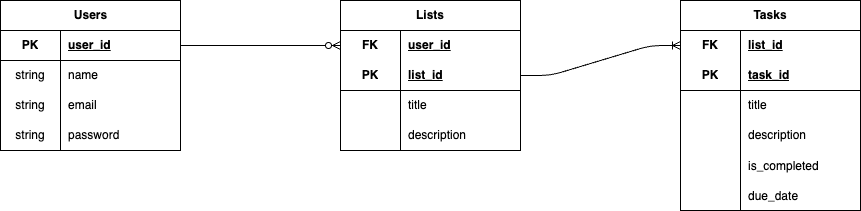

The diagram above was exported from draw.io. Its source (the exported page's mxGraphModel, read from the mxfile embedded in the PNG):
<mxGraphModel dx="1043" dy="961" grid="1" gridSize="10" guides="1" tooltips="1" connect="1" arrows="1" fold="1" page="1" pageScale="1" pageWidth="850" pageHeight="1100" math="0" shadow="0">
  <root>
    <mxCell id="0" />
    <mxCell id="1" parent="0" />
    <mxCell id="15" value="Users" style="shape=table;startSize=30;container=1;collapsible=1;childLayout=tableLayout;fixedRows=1;rowLines=0;fontStyle=1;align=center;resizeLast=1;html=1;" parent="1" vertex="1">
      <mxGeometry x="100" y="400" width="180" height="150" as="geometry" />
    </mxCell>
    <mxCell id="16" value="" style="shape=tableRow;horizontal=0;startSize=0;swimlaneHead=0;swimlaneBody=0;fillColor=none;collapsible=0;dropTarget=0;points=[[0,0.5],[1,0.5]];portConstraint=eastwest;top=0;left=0;right=0;bottom=1;" parent="15" vertex="1">
      <mxGeometry y="30" width="180" height="30" as="geometry" />
    </mxCell>
    <mxCell id="17" value="PK" style="shape=partialRectangle;connectable=0;fillColor=none;top=0;left=0;bottom=0;right=0;fontStyle=1;overflow=hidden;whiteSpace=wrap;html=1;" parent="16" vertex="1">
      <mxGeometry width="60" height="30" as="geometry">
        <mxRectangle width="60" height="30" as="alternateBounds" />
      </mxGeometry>
    </mxCell>
    <mxCell id="18" value="user_id" style="shape=partialRectangle;connectable=0;fillColor=none;top=0;left=0;bottom=0;right=0;align=left;spacingLeft=6;fontStyle=5;overflow=hidden;whiteSpace=wrap;html=1;" parent="16" vertex="1">
      <mxGeometry x="60" width="120" height="30" as="geometry">
        <mxRectangle width="120" height="30" as="alternateBounds" />
      </mxGeometry>
    </mxCell>
    <mxCell id="19" value="" style="shape=tableRow;horizontal=0;startSize=0;swimlaneHead=0;swimlaneBody=0;fillColor=none;collapsible=0;dropTarget=0;points=[[0,0.5],[1,0.5]];portConstraint=eastwest;top=0;left=0;right=0;bottom=0;" parent="15" vertex="1">
      <mxGeometry y="60" width="180" height="30" as="geometry" />
    </mxCell>
    <mxCell id="20" value="string" style="shape=partialRectangle;connectable=0;fillColor=none;top=0;left=0;bottom=0;right=0;editable=1;overflow=hidden;whiteSpace=wrap;html=1;" parent="19" vertex="1">
      <mxGeometry width="60" height="30" as="geometry">
        <mxRectangle width="60" height="30" as="alternateBounds" />
      </mxGeometry>
    </mxCell>
    <mxCell id="21" value="name" style="shape=partialRectangle;connectable=0;fillColor=none;top=0;left=0;bottom=0;right=0;align=left;spacingLeft=6;overflow=hidden;whiteSpace=wrap;html=1;" parent="19" vertex="1">
      <mxGeometry x="60" width="120" height="30" as="geometry">
        <mxRectangle width="120" height="30" as="alternateBounds" />
      </mxGeometry>
    </mxCell>
    <mxCell id="22" value="" style="shape=tableRow;horizontal=0;startSize=0;swimlaneHead=0;swimlaneBody=0;fillColor=none;collapsible=0;dropTarget=0;points=[[0,0.5],[1,0.5]];portConstraint=eastwest;top=0;left=0;right=0;bottom=0;" parent="15" vertex="1">
      <mxGeometry y="90" width="180" height="30" as="geometry" />
    </mxCell>
    <mxCell id="23" value="&lt;span style=&quot;color: rgb(0, 0, 0);&quot;&gt;string&lt;/span&gt;" style="shape=partialRectangle;connectable=0;fillColor=none;top=0;left=0;bottom=0;right=0;editable=1;overflow=hidden;whiteSpace=wrap;html=1;" parent="22" vertex="1">
      <mxGeometry width="60" height="30" as="geometry">
        <mxRectangle width="60" height="30" as="alternateBounds" />
      </mxGeometry>
    </mxCell>
    <mxCell id="24" value="email" style="shape=partialRectangle;connectable=0;fillColor=none;top=0;left=0;bottom=0;right=0;align=left;spacingLeft=6;overflow=hidden;whiteSpace=wrap;html=1;" parent="22" vertex="1">
      <mxGeometry x="60" width="120" height="30" as="geometry">
        <mxRectangle width="120" height="30" as="alternateBounds" />
      </mxGeometry>
    </mxCell>
    <mxCell id="25" value="" style="shape=tableRow;horizontal=0;startSize=0;swimlaneHead=0;swimlaneBody=0;fillColor=none;collapsible=0;dropTarget=0;points=[[0,0.5],[1,0.5]];portConstraint=eastwest;top=0;left=0;right=0;bottom=0;" parent="15" vertex="1">
      <mxGeometry y="120" width="180" height="30" as="geometry" />
    </mxCell>
    <mxCell id="26" value="&lt;span style=&quot;color: rgb(0, 0, 0);&quot;&gt;string&lt;/span&gt;" style="shape=partialRectangle;connectable=0;fillColor=none;top=0;left=0;bottom=0;right=0;editable=1;overflow=hidden;whiteSpace=wrap;html=1;" parent="25" vertex="1">
      <mxGeometry width="60" height="30" as="geometry">
        <mxRectangle width="60" height="30" as="alternateBounds" />
      </mxGeometry>
    </mxCell>
    <mxCell id="27" value="password" style="shape=partialRectangle;connectable=0;fillColor=none;top=0;left=0;bottom=0;right=0;align=left;spacingLeft=6;overflow=hidden;whiteSpace=wrap;html=1;" parent="25" vertex="1">
      <mxGeometry x="60" width="120" height="30" as="geometry">
        <mxRectangle width="120" height="30" as="alternateBounds" />
      </mxGeometry>
    </mxCell>
    <mxCell id="28" value="Lists" style="shape=table;startSize=30;container=1;collapsible=1;childLayout=tableLayout;fixedRows=1;rowLines=0;fontStyle=1;align=center;resizeLast=1;html=1;whiteSpace=wrap;" parent="1" vertex="1">
      <mxGeometry x="440" y="400" width="180" height="150" as="geometry" />
    </mxCell>
    <mxCell id="29" value="" style="shape=tableRow;horizontal=0;startSize=0;swimlaneHead=0;swimlaneBody=0;fillColor=none;collapsible=0;dropTarget=0;points=[[0,0.5],[1,0.5]];portConstraint=eastwest;top=0;left=0;right=0;bottom=0;html=1;" parent="28" vertex="1">
      <mxGeometry y="30" width="180" height="30" as="geometry" />
    </mxCell>
    <mxCell id="30" value="FK" style="shape=partialRectangle;connectable=0;fillColor=none;top=0;left=0;bottom=0;right=0;fontStyle=1;overflow=hidden;html=1;whiteSpace=wrap;" parent="29" vertex="1">
      <mxGeometry width="60" height="30" as="geometry">
        <mxRectangle width="60" height="30" as="alternateBounds" />
      </mxGeometry>
    </mxCell>
    <mxCell id="31" value="user_id" style="shape=partialRectangle;connectable=0;fillColor=none;top=0;left=0;bottom=0;right=0;align=left;spacingLeft=6;fontStyle=5;overflow=hidden;html=1;whiteSpace=wrap;" parent="29" vertex="1">
      <mxGeometry x="60" width="120" height="30" as="geometry">
        <mxRectangle width="120" height="30" as="alternateBounds" />
      </mxGeometry>
    </mxCell>
    <mxCell id="32" value="" style="shape=tableRow;horizontal=0;startSize=0;swimlaneHead=0;swimlaneBody=0;fillColor=none;collapsible=0;dropTarget=0;points=[[0,0.5],[1,0.5]];portConstraint=eastwest;top=0;left=0;right=0;bottom=1;html=1;" parent="28" vertex="1">
      <mxGeometry y="60" width="180" height="30" as="geometry" />
    </mxCell>
    <mxCell id="33" value="PK" style="shape=partialRectangle;connectable=0;fillColor=none;top=0;left=0;bottom=0;right=0;fontStyle=1;overflow=hidden;html=1;whiteSpace=wrap;" parent="32" vertex="1">
      <mxGeometry width="60" height="30" as="geometry">
        <mxRectangle width="60" height="30" as="alternateBounds" />
      </mxGeometry>
    </mxCell>
    <mxCell id="34" value="list_id" style="shape=partialRectangle;connectable=0;fillColor=none;top=0;left=0;bottom=0;right=0;align=left;spacingLeft=6;fontStyle=5;overflow=hidden;html=1;whiteSpace=wrap;" parent="32" vertex="1">
      <mxGeometry x="60" width="120" height="30" as="geometry">
        <mxRectangle width="120" height="30" as="alternateBounds" />
      </mxGeometry>
    </mxCell>
    <mxCell id="35" value="" style="shape=tableRow;horizontal=0;startSize=0;swimlaneHead=0;swimlaneBody=0;fillColor=none;collapsible=0;dropTarget=0;points=[[0,0.5],[1,0.5]];portConstraint=eastwest;top=0;left=0;right=0;bottom=0;html=1;" parent="28" vertex="1">
      <mxGeometry y="90" width="180" height="30" as="geometry" />
    </mxCell>
    <mxCell id="36" value="" style="shape=partialRectangle;connectable=0;fillColor=none;top=0;left=0;bottom=0;right=0;editable=1;overflow=hidden;html=1;whiteSpace=wrap;" parent="35" vertex="1">
      <mxGeometry width="60" height="30" as="geometry">
        <mxRectangle width="60" height="30" as="alternateBounds" />
      </mxGeometry>
    </mxCell>
    <mxCell id="37" value="title" style="shape=partialRectangle;connectable=0;fillColor=none;top=0;left=0;bottom=0;right=0;align=left;spacingLeft=6;overflow=hidden;html=1;whiteSpace=wrap;" parent="35" vertex="1">
      <mxGeometry x="60" width="120" height="30" as="geometry">
        <mxRectangle width="120" height="30" as="alternateBounds" />
      </mxGeometry>
    </mxCell>
    <mxCell id="38" value="" style="shape=tableRow;horizontal=0;startSize=0;swimlaneHead=0;swimlaneBody=0;fillColor=none;collapsible=0;dropTarget=0;points=[[0,0.5],[1,0.5]];portConstraint=eastwest;top=0;left=0;right=0;bottom=0;html=1;" parent="28" vertex="1">
      <mxGeometry y="120" width="180" height="30" as="geometry" />
    </mxCell>
    <mxCell id="39" value="" style="shape=partialRectangle;connectable=0;fillColor=none;top=0;left=0;bottom=0;right=0;editable=1;overflow=hidden;html=1;whiteSpace=wrap;" parent="38" vertex="1">
      <mxGeometry width="60" height="30" as="geometry">
        <mxRectangle width="60" height="30" as="alternateBounds" />
      </mxGeometry>
    </mxCell>
    <mxCell id="40" value="description" style="shape=partialRectangle;connectable=0;fillColor=none;top=0;left=0;bottom=0;right=0;align=left;spacingLeft=6;overflow=hidden;html=1;whiteSpace=wrap;" parent="38" vertex="1">
      <mxGeometry x="60" width="120" height="30" as="geometry">
        <mxRectangle width="120" height="30" as="alternateBounds" />
      </mxGeometry>
    </mxCell>
    <mxCell id="42" value="" style="edgeStyle=entityRelationEdgeStyle;fontSize=12;html=1;endArrow=ERzeroToMany;endFill=1;exitX=1;exitY=0.5;exitDx=0;exitDy=0;entryX=0;entryY=0.5;entryDx=0;entryDy=0;" parent="1" source="16" target="29" edge="1">
      <mxGeometry width="100" height="100" relative="1" as="geometry">
        <mxPoint x="380" y="490" as="sourcePoint" />
        <mxPoint x="480" y="390" as="targetPoint" />
      </mxGeometry>
    </mxCell>
    <mxCell id="72" value="Tasks" style="shape=table;startSize=30;container=1;collapsible=1;childLayout=tableLayout;fixedRows=1;rowLines=0;fontStyle=1;align=center;resizeLast=1;html=1;whiteSpace=wrap;" parent="1" vertex="1">
      <mxGeometry x="780" y="400" width="180" height="210" as="geometry" />
    </mxCell>
    <mxCell id="73" value="" style="shape=tableRow;horizontal=0;startSize=0;swimlaneHead=0;swimlaneBody=0;fillColor=none;collapsible=0;dropTarget=0;points=[[0,0.5],[1,0.5]];portConstraint=eastwest;top=0;left=0;right=0;bottom=0;html=1;" parent="72" vertex="1">
      <mxGeometry y="30" width="180" height="30" as="geometry" />
    </mxCell>
    <mxCell id="74" value="FK" style="shape=partialRectangle;connectable=0;fillColor=none;top=0;left=0;bottom=0;right=0;fontStyle=1;overflow=hidden;html=1;whiteSpace=wrap;" parent="73" vertex="1">
      <mxGeometry width="60" height="30" as="geometry">
        <mxRectangle width="60" height="30" as="alternateBounds" />
      </mxGeometry>
    </mxCell>
    <mxCell id="75" value="list_id" style="shape=partialRectangle;connectable=0;fillColor=none;top=0;left=0;bottom=0;right=0;align=left;spacingLeft=6;fontStyle=5;overflow=hidden;html=1;whiteSpace=wrap;" parent="73" vertex="1">
      <mxGeometry x="60" width="120" height="30" as="geometry">
        <mxRectangle width="120" height="30" as="alternateBounds" />
      </mxGeometry>
    </mxCell>
    <mxCell id="76" value="" style="shape=tableRow;horizontal=0;startSize=0;swimlaneHead=0;swimlaneBody=0;fillColor=none;collapsible=0;dropTarget=0;points=[[0,0.5],[1,0.5]];portConstraint=eastwest;top=0;left=0;right=0;bottom=1;html=1;" parent="72" vertex="1">
      <mxGeometry y="60" width="180" height="30" as="geometry" />
    </mxCell>
    <mxCell id="77" value="PK" style="shape=partialRectangle;connectable=0;fillColor=none;top=0;left=0;bottom=0;right=0;fontStyle=1;overflow=hidden;html=1;whiteSpace=wrap;" parent="76" vertex="1">
      <mxGeometry width="60" height="30" as="geometry">
        <mxRectangle width="60" height="30" as="alternateBounds" />
      </mxGeometry>
    </mxCell>
    <mxCell id="78" value="task_id" style="shape=partialRectangle;connectable=0;fillColor=none;top=0;left=0;bottom=0;right=0;align=left;spacingLeft=6;fontStyle=5;overflow=hidden;html=1;whiteSpace=wrap;" parent="76" vertex="1">
      <mxGeometry x="60" width="120" height="30" as="geometry">
        <mxRectangle width="120" height="30" as="alternateBounds" />
      </mxGeometry>
    </mxCell>
    <mxCell id="79" value="" style="shape=tableRow;horizontal=0;startSize=0;swimlaneHead=0;swimlaneBody=0;fillColor=none;collapsible=0;dropTarget=0;points=[[0,0.5],[1,0.5]];portConstraint=eastwest;top=0;left=0;right=0;bottom=0;html=1;" parent="72" vertex="1">
      <mxGeometry y="90" width="180" height="30" as="geometry" />
    </mxCell>
    <mxCell id="80" value="" style="shape=partialRectangle;connectable=0;fillColor=none;top=0;left=0;bottom=0;right=0;editable=1;overflow=hidden;html=1;whiteSpace=wrap;" parent="79" vertex="1">
      <mxGeometry width="60" height="30" as="geometry">
        <mxRectangle width="60" height="30" as="alternateBounds" />
      </mxGeometry>
    </mxCell>
    <mxCell id="81" value="title" style="shape=partialRectangle;connectable=0;fillColor=none;top=0;left=0;bottom=0;right=0;align=left;spacingLeft=6;overflow=hidden;html=1;whiteSpace=wrap;" parent="79" vertex="1">
      <mxGeometry x="60" width="120" height="30" as="geometry">
        <mxRectangle width="120" height="30" as="alternateBounds" />
      </mxGeometry>
    </mxCell>
    <mxCell id="82" value="" style="shape=tableRow;horizontal=0;startSize=0;swimlaneHead=0;swimlaneBody=0;fillColor=none;collapsible=0;dropTarget=0;points=[[0,0.5],[1,0.5]];portConstraint=eastwest;top=0;left=0;right=0;bottom=0;html=1;" parent="72" vertex="1">
      <mxGeometry y="120" width="180" height="30" as="geometry" />
    </mxCell>
    <mxCell id="83" value="" style="shape=partialRectangle;connectable=0;fillColor=none;top=0;left=0;bottom=0;right=0;editable=1;overflow=hidden;html=1;whiteSpace=wrap;" parent="82" vertex="1">
      <mxGeometry width="60" height="30" as="geometry">
        <mxRectangle width="60" height="30" as="alternateBounds" />
      </mxGeometry>
    </mxCell>
    <mxCell id="84" value="description" style="shape=partialRectangle;connectable=0;fillColor=none;top=0;left=0;bottom=0;right=0;align=left;spacingLeft=6;overflow=hidden;html=1;whiteSpace=wrap;" parent="82" vertex="1">
      <mxGeometry x="60" width="120" height="30" as="geometry">
        <mxRectangle width="120" height="30" as="alternateBounds" />
      </mxGeometry>
    </mxCell>
    <mxCell id="85" value="" style="shape=tableRow;horizontal=0;startSize=0;swimlaneHead=0;swimlaneBody=0;fillColor=none;collapsible=0;dropTarget=0;points=[[0,0.5],[1,0.5]];portConstraint=eastwest;top=0;left=0;right=0;bottom=0;" parent="72" vertex="1">
      <mxGeometry y="150" width="180" height="30" as="geometry" />
    </mxCell>
    <mxCell id="86" value="" style="shape=partialRectangle;connectable=0;fillColor=none;top=0;left=0;bottom=0;right=0;editable=1;overflow=hidden;" parent="85" vertex="1">
      <mxGeometry width="60" height="30" as="geometry">
        <mxRectangle width="60" height="30" as="alternateBounds" />
      </mxGeometry>
    </mxCell>
    <mxCell id="87" value="is_completed" style="shape=partialRectangle;connectable=0;fillColor=none;top=0;left=0;bottom=0;right=0;align=left;spacingLeft=6;overflow=hidden;" parent="85" vertex="1">
      <mxGeometry x="60" width="120" height="30" as="geometry">
        <mxRectangle width="120" height="30" as="alternateBounds" />
      </mxGeometry>
    </mxCell>
    <mxCell id="88" value="" style="shape=tableRow;horizontal=0;startSize=0;swimlaneHead=0;swimlaneBody=0;fillColor=none;collapsible=0;dropTarget=0;points=[[0,0.5],[1,0.5]];portConstraint=eastwest;top=0;left=0;right=0;bottom=0;" parent="72" vertex="1">
      <mxGeometry y="180" width="180" height="30" as="geometry" />
    </mxCell>
    <mxCell id="89" value="" style="shape=partialRectangle;connectable=0;fillColor=none;top=0;left=0;bottom=0;right=0;editable=1;overflow=hidden;" parent="88" vertex="1">
      <mxGeometry width="60" height="30" as="geometry">
        <mxRectangle width="60" height="30" as="alternateBounds" />
      </mxGeometry>
    </mxCell>
    <mxCell id="90" value="due_date" style="shape=partialRectangle;connectable=0;fillColor=none;top=0;left=0;bottom=0;right=0;align=left;spacingLeft=6;overflow=hidden;" parent="88" vertex="1">
      <mxGeometry x="60" width="120" height="30" as="geometry">
        <mxRectangle width="120" height="30" as="alternateBounds" />
      </mxGeometry>
    </mxCell>
    <mxCell id="93" value="" style="edgeStyle=entityRelationEdgeStyle;fontSize=12;html=1;endArrow=ERoneToMany;exitX=1;exitY=0.5;exitDx=0;exitDy=0;entryX=0;entryY=0.5;entryDx=0;entryDy=0;" parent="1" source="32" target="73" edge="1">
      <mxGeometry width="100" height="100" relative="1" as="geometry">
        <mxPoint x="630" y="510" as="sourcePoint" />
        <mxPoint x="730" y="410" as="targetPoint" />
      </mxGeometry>
    </mxCell>
  </root>
</mxGraphModel>